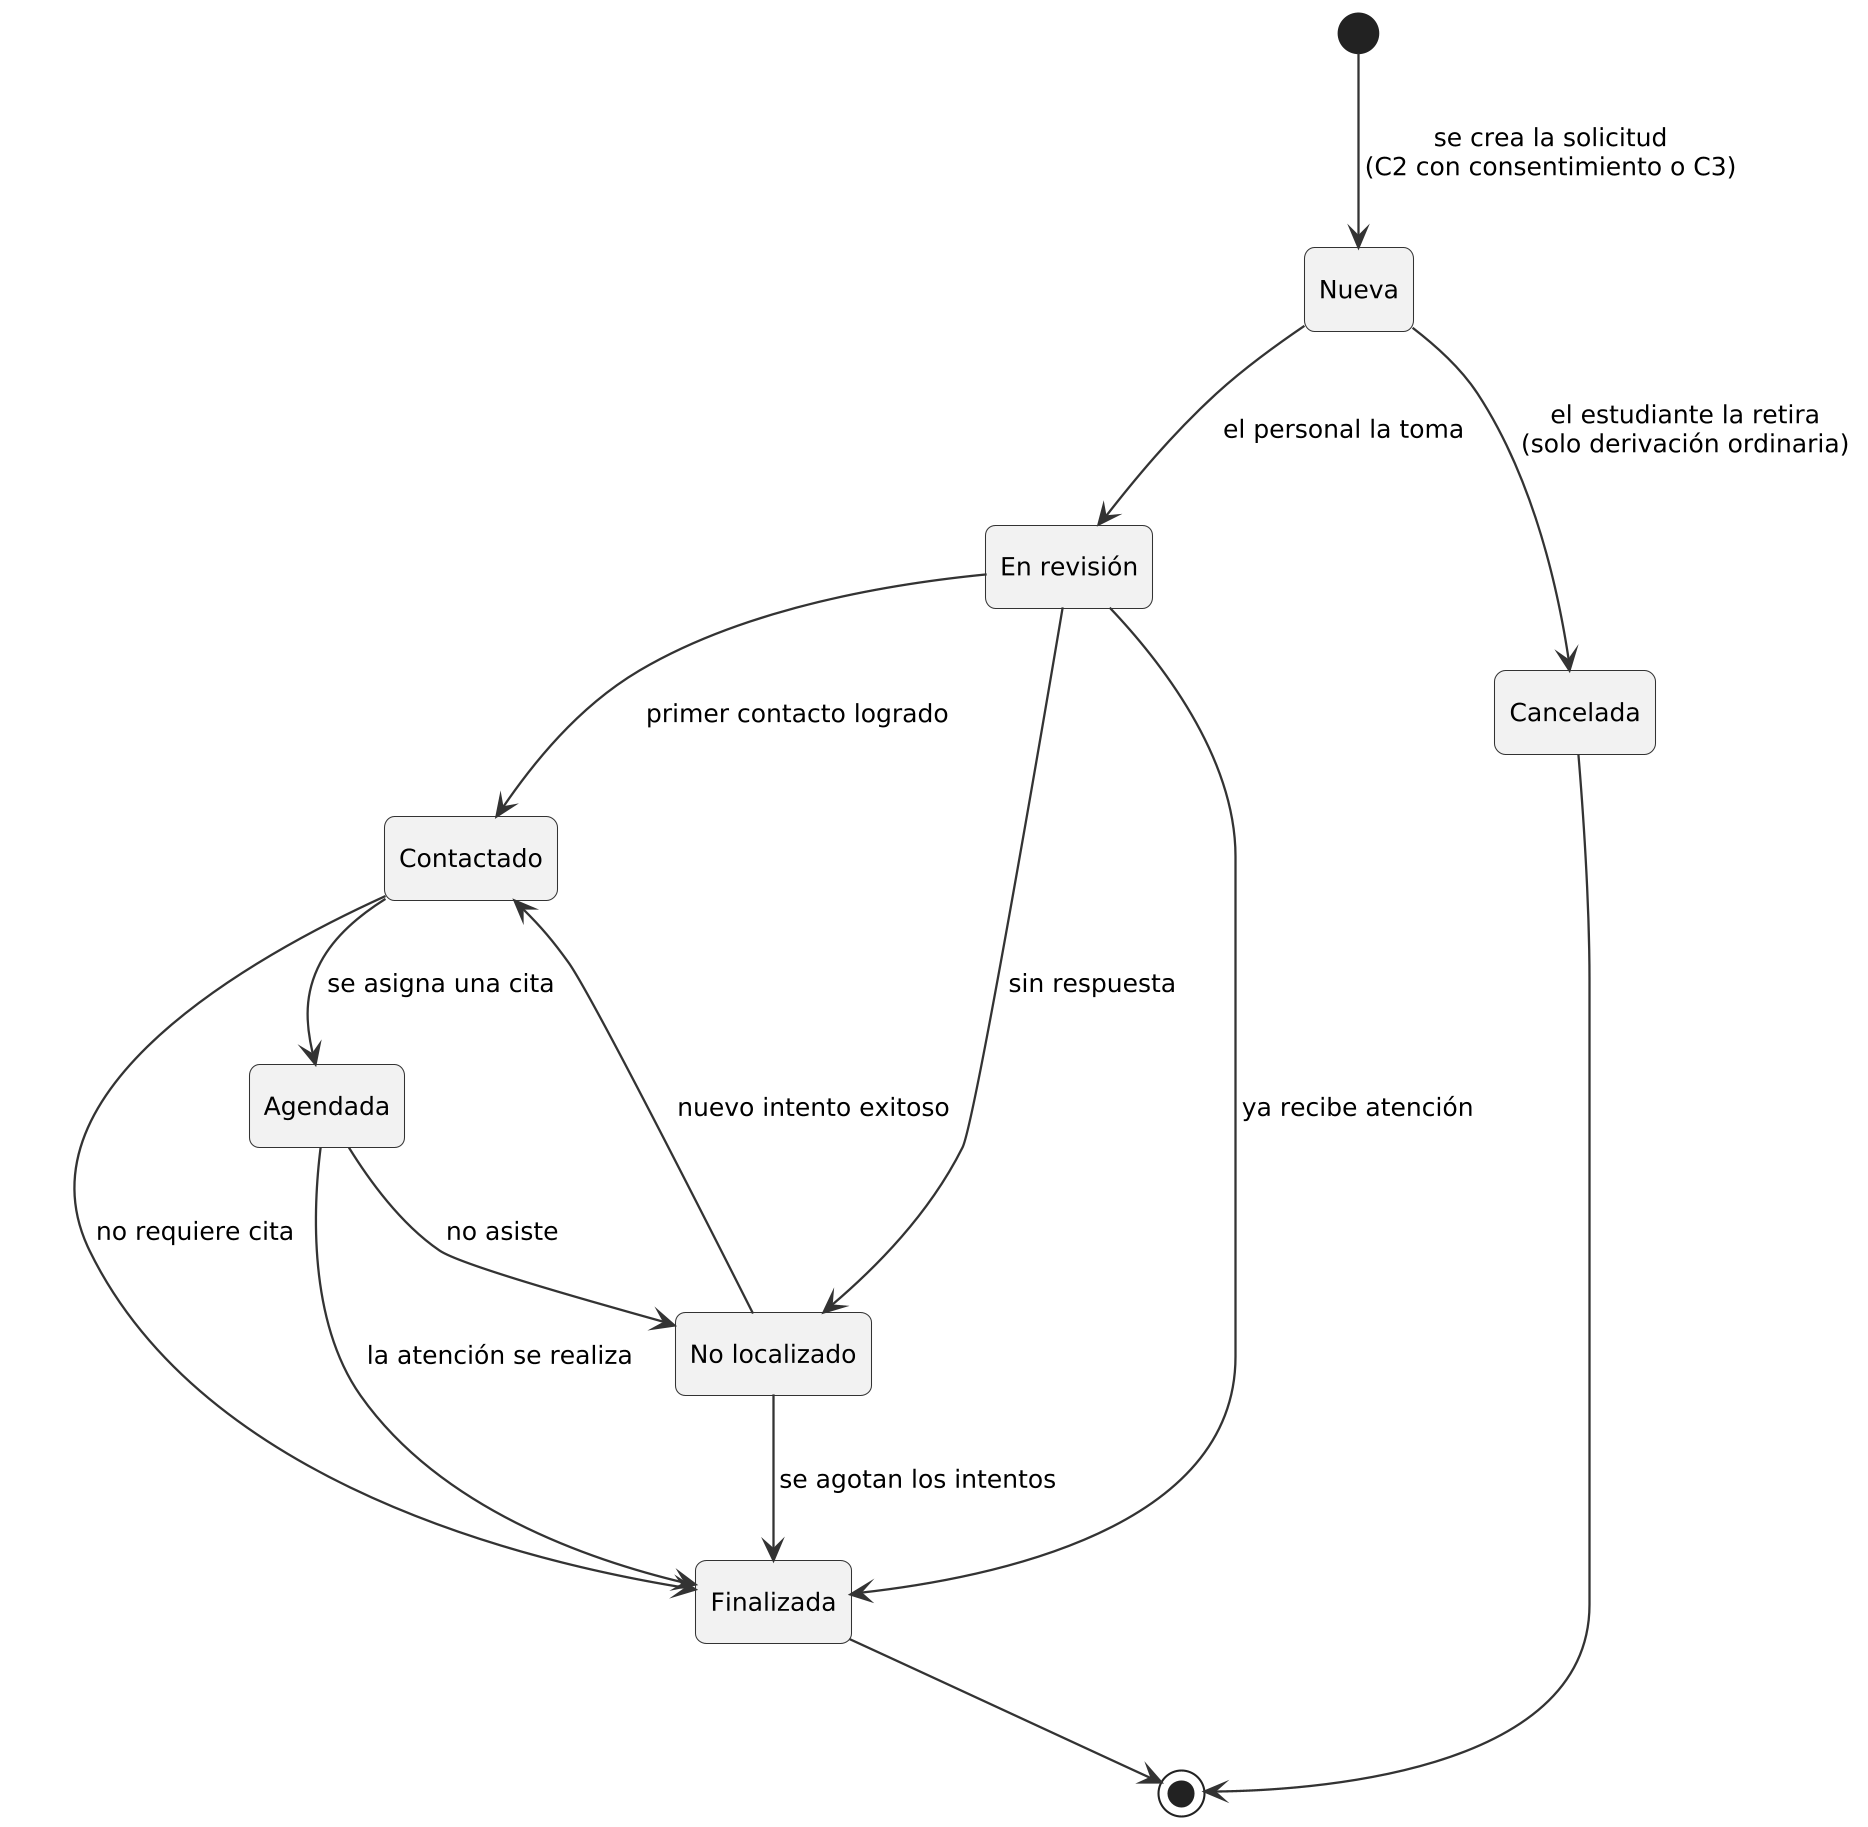

The diagram above was rendered by PlantUML. Its source (embedded in the PNG):
@startuml
!include _estilo.iuml
skinparam dpi 200
hide empty description
[*] --> NUEVA : se crea la solicitud\n(C2 con consentimiento o C3)
NUEVA --> EN_REVISION : el personal la toma
NUEVA --> CANCELADA : el estudiante la retira\n(solo derivación ordinaria)
EN_REVISION --> CONTACTADO : primer contacto logrado
EN_REVISION --> NO_LOCALIZADO : sin respuesta
EN_REVISION --> FINALIZADA : ya recibe atención
NO_LOCALIZADO --> CONTACTADO : nuevo intento exitoso
NO_LOCALIZADO --> FINALIZADA : se agotan los intentos
CONTACTADO --> AGENDADA : se asigna una cita
CONTACTADO --> FINALIZADA : no requiere cita
AGENDADA --> FINALIZADA : la atención se realiza
AGENDADA --> NO_LOCALIZADO : no asiste
FINALIZADA --> [*]
CANCELADA --> [*]
state "Nueva" as NUEVA
state "En revisión" as EN_REVISION
state "Contactado" as CONTACTADO
state "No localizado" as NO_LOCALIZADO
state "Agendada" as AGENDADA
state "Finalizada" as FINALIZADA
state "Cancelada" as CANCELADA
@enduml